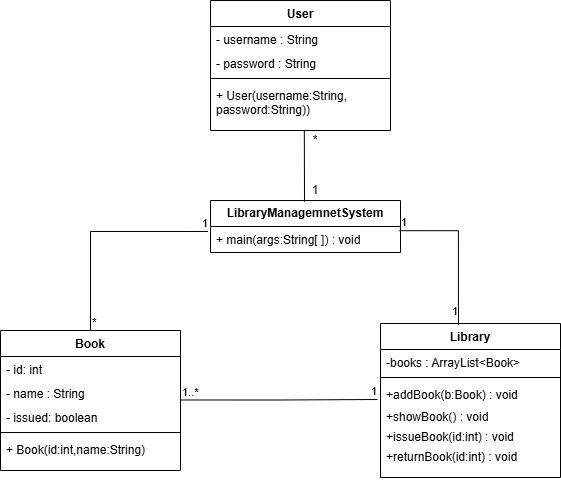

The diagram above was exported from draw.io. Its source (the exported page's mxGraphModel, read from the mxfile embedded in the PNG):
<mxGraphModel dx="1030" dy="562" grid="1" gridSize="10" guides="1" tooltips="1" connect="1" arrows="1" fold="1" page="1" pageScale="1" pageWidth="850" pageHeight="1100" math="0" shadow="0">
  <root>
    <mxCell id="0" />
    <mxCell id="1" parent="0" />
    <mxCell id="89y6j7M9I2jrXmFNr6Pv-1" parent="1" style="swimlane;fontStyle=1;align=center;verticalAlign=top;childLayout=stackLayout;horizontal=1;startSize=26;horizontalStack=0;resizeParent=1;resizeParentMax=0;resizeLast=0;collapsible=1;marginBottom=0;whiteSpace=wrap;html=1;" value="User" vertex="1">
      <mxGeometry height="130" width="180" x="330" y="30" as="geometry" />
    </mxCell>
    <mxCell id="89y6j7M9I2jrXmFNr6Pv-2" parent="89y6j7M9I2jrXmFNr6Pv-1" style="text;strokeColor=none;fillColor=none;align=left;verticalAlign=top;spacingLeft=4;spacingRight=4;overflow=hidden;rotatable=0;points=[[0,0.5],[1,0.5]];portConstraint=eastwest;whiteSpace=wrap;html=1;" value="- username : String&amp;nbsp;&lt;div&gt;&lt;br/&gt;&lt;/div&gt;" vertex="1">
      <mxGeometry height="24" width="180" y="26" as="geometry" />
    </mxCell>
    <mxCell id="89y6j7M9I2jrXmFNr6Pv-6" parent="89y6j7M9I2jrXmFNr6Pv-1" style="text;strokeColor=none;fillColor=none;align=left;verticalAlign=top;spacingLeft=4;spacingRight=4;overflow=hidden;rotatable=0;points=[[0,0.5],[1,0.5]];portConstraint=eastwest;whiteSpace=wrap;html=1;" value="- password : String&amp;nbsp;&lt;div&gt;&lt;br&gt;&lt;/div&gt;" vertex="1">
      <mxGeometry height="24" width="180" y="50" as="geometry" />
    </mxCell>
    <mxCell id="89y6j7M9I2jrXmFNr6Pv-3" parent="89y6j7M9I2jrXmFNr6Pv-1" style="line;strokeWidth=1;fillColor=none;align=left;verticalAlign=middle;spacingTop=-1;spacingLeft=3;spacingRight=3;rotatable=0;labelPosition=right;points=[];portConstraint=eastwest;strokeColor=inherit;" value="" vertex="1">
      <mxGeometry height="8" width="180" y="74" as="geometry" />
    </mxCell>
    <mxCell id="89y6j7M9I2jrXmFNr6Pv-4" parent="89y6j7M9I2jrXmFNr6Pv-1" style="text;strokeColor=none;fillColor=none;align=left;verticalAlign=top;spacingLeft=4;spacingRight=4;overflow=hidden;rotatable=0;points=[[0,0.5],[1,0.5]];portConstraint=eastwest;whiteSpace=wrap;html=1;" value="+ User(username:String,&lt;div&gt;password:String))&lt;/div&gt;" vertex="1">
      <mxGeometry height="48" width="180" y="82" as="geometry" />
    </mxCell>
    <mxCell id="89y6j7M9I2jrXmFNr6Pv-7" parent="1" style="swimlane;fontStyle=1;align=center;verticalAlign=top;childLayout=stackLayout;horizontal=1;startSize=26;horizontalStack=0;resizeParent=1;resizeParentMax=0;resizeLast=0;collapsible=1;marginBottom=0;whiteSpace=wrap;html=1;" value="Book" vertex="1">
      <mxGeometry height="140" width="180" x="120" y="360" as="geometry" />
    </mxCell>
    <mxCell id="89y6j7M9I2jrXmFNr6Pv-8" parent="89y6j7M9I2jrXmFNr6Pv-7" style="text;strokeColor=none;fillColor=none;align=left;verticalAlign=top;spacingLeft=4;spacingRight=4;overflow=hidden;rotatable=0;points=[[0,0.5],[1,0.5]];portConstraint=eastwest;whiteSpace=wrap;html=1;" value="- id: int&amp;nbsp;&lt;div&gt;&lt;br&gt;&lt;/div&gt;" vertex="1">
      <mxGeometry height="24" width="180" y="26" as="geometry" />
    </mxCell>
    <mxCell id="89y6j7M9I2jrXmFNr6Pv-9" parent="89y6j7M9I2jrXmFNr6Pv-7" style="text;strokeColor=none;fillColor=none;align=left;verticalAlign=top;spacingLeft=4;spacingRight=4;overflow=hidden;rotatable=0;points=[[0,0.5],[1,0.5]];portConstraint=eastwest;whiteSpace=wrap;html=1;" value="- name : String&amp;nbsp;&lt;div&gt;&lt;br&gt;&lt;/div&gt;" vertex="1">
      <mxGeometry height="24" width="180" y="50" as="geometry" />
    </mxCell>
    <mxCell id="89y6j7M9I2jrXmFNr6Pv-12" parent="89y6j7M9I2jrXmFNr6Pv-7" style="text;strokeColor=none;fillColor=none;align=left;verticalAlign=top;spacingLeft=4;spacingRight=4;overflow=hidden;rotatable=0;points=[[0,0.5],[1,0.5]];portConstraint=eastwest;whiteSpace=wrap;html=1;" value="- issued: boolean&lt;div&gt;&lt;br&gt;&lt;/div&gt;" vertex="1">
      <mxGeometry height="24" width="180" y="74" as="geometry" />
    </mxCell>
    <mxCell id="89y6j7M9I2jrXmFNr6Pv-10" parent="89y6j7M9I2jrXmFNr6Pv-7" style="line;strokeWidth=1;fillColor=none;align=left;verticalAlign=middle;spacingTop=-1;spacingLeft=3;spacingRight=3;rotatable=0;labelPosition=right;points=[];portConstraint=eastwest;strokeColor=inherit;" value="" vertex="1">
      <mxGeometry height="8" width="180" y="98" as="geometry" />
    </mxCell>
    <mxCell id="89y6j7M9I2jrXmFNr6Pv-11" parent="89y6j7M9I2jrXmFNr6Pv-7" style="text;strokeColor=none;fillColor=none;align=left;verticalAlign=top;spacingLeft=4;spacingRight=4;overflow=hidden;rotatable=0;points=[[0,0.5],[1,0.5]];portConstraint=eastwest;whiteSpace=wrap;html=1;" value="+ Book(id:int,name:String)" vertex="1">
      <mxGeometry height="34" width="180" y="106" as="geometry" />
    </mxCell>
    <mxCell id="89y6j7M9I2jrXmFNr6Pv-13" parent="1" style="swimlane;fontStyle=1;align=center;verticalAlign=top;childLayout=stackLayout;horizontal=1;startSize=26;horizontalStack=0;resizeParent=1;resizeParentMax=0;resizeLast=0;collapsible=1;marginBottom=0;whiteSpace=wrap;html=1;" value="Library" vertex="1">
      <mxGeometry height="154" width="180" x="500" y="353" as="geometry" />
    </mxCell>
    <mxCell id="89y6j7M9I2jrXmFNr6Pv-14" parent="89y6j7M9I2jrXmFNr6Pv-13" style="text;strokeColor=none;fillColor=none;align=left;verticalAlign=top;spacingLeft=4;spacingRight=4;overflow=hidden;rotatable=0;points=[[0,0.5],[1,0.5]];portConstraint=eastwest;whiteSpace=wrap;html=1;" value="&lt;div&gt;-books : ArrayList&amp;lt;Book&amp;gt;&lt;/div&gt;" vertex="1">
      <mxGeometry height="24" width="180" y="26" as="geometry" />
    </mxCell>
    <mxCell id="89y6j7M9I2jrXmFNr6Pv-17" parent="89y6j7M9I2jrXmFNr6Pv-13" style="line;strokeWidth=1;fillColor=none;align=left;verticalAlign=middle;spacingTop=-1;spacingLeft=3;spacingRight=3;rotatable=0;labelPosition=right;points=[];portConstraint=eastwest;strokeColor=inherit;" value="" vertex="1">
      <mxGeometry height="8" width="180" y="50" as="geometry" />
    </mxCell>
    <mxCell id="89y6j7M9I2jrXmFNr6Pv-18" parent="89y6j7M9I2jrXmFNr6Pv-13" style="text;strokeColor=none;fillColor=none;align=left;verticalAlign=top;spacingLeft=4;spacingRight=4;overflow=hidden;rotatable=0;points=[[0,0.5],[1,0.5]];portConstraint=eastwest;whiteSpace=wrap;html=1;" value="+addBook(b:Book) : void" vertex="1">
      <mxGeometry height="22" width="180" y="58" as="geometry" />
    </mxCell>
    <mxCell id="89y6j7M9I2jrXmFNr6Pv-19" parent="89y6j7M9I2jrXmFNr6Pv-13" style="text;strokeColor=none;fillColor=none;align=left;verticalAlign=top;spacingLeft=4;spacingRight=4;overflow=hidden;rotatable=0;points=[[0,0.5],[1,0.5]];portConstraint=eastwest;whiteSpace=wrap;html=1;" value="+showBook() : void" vertex="1">
      <mxGeometry height="20" width="180" y="80" as="geometry" />
    </mxCell>
    <mxCell id="89y6j7M9I2jrXmFNr6Pv-20" parent="89y6j7M9I2jrXmFNr6Pv-13" style="text;strokeColor=none;fillColor=none;align=left;verticalAlign=top;spacingLeft=4;spacingRight=4;overflow=hidden;rotatable=0;points=[[0,0.5],[1,0.5]];portConstraint=eastwest;whiteSpace=wrap;html=1;" value="+issueBook(id:int) : void" vertex="1">
      <mxGeometry height="20" width="180" y="100" as="geometry" />
    </mxCell>
    <mxCell id="89y6j7M9I2jrXmFNr6Pv-21" parent="89y6j7M9I2jrXmFNr6Pv-13" style="text;strokeColor=none;fillColor=none;align=left;verticalAlign=top;spacingLeft=4;spacingRight=4;overflow=hidden;rotatable=0;points=[[0,0.5],[1,0.5]];portConstraint=eastwest;whiteSpace=wrap;html=1;" value="+returnBook(id:int) : void" vertex="1">
      <mxGeometry height="34" width="180" y="120" as="geometry" />
    </mxCell>
    <mxCell id="89y6j7M9I2jrXmFNr6Pv-22" parent="1" style="swimlane;fontStyle=0;childLayout=stackLayout;horizontal=1;startSize=26;fillColor=none;horizontalStack=0;resizeParent=1;resizeParentMax=0;resizeLast=0;collapsible=1;marginBottom=0;whiteSpace=wrap;html=1;" value="&lt;b&gt;LibraryManagemnetSystem&lt;/b&gt;" vertex="1">
      <mxGeometry height="52" width="190" x="330" y="230" as="geometry" />
    </mxCell>
    <mxCell id="89y6j7M9I2jrXmFNr6Pv-23" parent="89y6j7M9I2jrXmFNr6Pv-22" style="text;strokeColor=none;fillColor=none;align=left;verticalAlign=top;spacingLeft=4;spacingRight=4;overflow=hidden;rotatable=0;points=[[0,0.5],[1,0.5]];portConstraint=eastwest;whiteSpace=wrap;html=1;" value="+ main(args:String[ ]) : void" vertex="1">
      <mxGeometry height="26" width="190" y="26" as="geometry" />
    </mxCell>
    <mxCell id="89y6j7M9I2jrXmFNr6Pv-30" edge="1" parent="1" style="endArrow=none;html=1;edgeStyle=orthogonalEdgeStyle;rounded=0;entryX=-0.016;entryY=0.818;entryDx=0;entryDy=0;entryPerimeter=0;" target="89y6j7M9I2jrXmFNr6Pv-18" value="">
      <mxGeometry relative="1" as="geometry">
        <mxPoint x="300" y="429.5" as="sourcePoint" />
        <mxPoint x="460" y="429.5" as="targetPoint" />
      </mxGeometry>
    </mxCell>
    <mxCell id="89y6j7M9I2jrXmFNr6Pv-31" connectable="0" parent="89y6j7M9I2jrXmFNr6Pv-30" style="edgeLabel;resizable=0;html=1;align=left;verticalAlign=bottom;" value="1..*" vertex="1">
      <mxGeometry relative="1" x="-1" as="geometry" />
    </mxCell>
    <mxCell id="89y6j7M9I2jrXmFNr6Pv-32" connectable="0" parent="89y6j7M9I2jrXmFNr6Pv-30" style="edgeLabel;resizable=0;html=1;align=right;verticalAlign=bottom;" value="1" vertex="1">
      <mxGeometry relative="1" x="1" as="geometry" />
    </mxCell>
    <mxCell id="89y6j7M9I2jrXmFNr6Pv-33" edge="1" parent="1" source="89y6j7M9I2jrXmFNr6Pv-23" style="endArrow=none;html=1;edgeStyle=orthogonalEdgeStyle;rounded=0;exitX=0.994;exitY=0.162;exitDx=0;exitDy=0;exitPerimeter=0;entryX=0.433;entryY=0.01;entryDx=0;entryDy=0;entryPerimeter=0;" target="89y6j7M9I2jrXmFNr6Pv-13" value="">
      <mxGeometry relative="1" as="geometry">
        <mxPoint x="310" y="439.5" as="sourcePoint" />
        <mxPoint x="580" y="340" as="targetPoint" />
      </mxGeometry>
    </mxCell>
    <mxCell id="89y6j7M9I2jrXmFNr6Pv-34" connectable="0" parent="89y6j7M9I2jrXmFNr6Pv-33" style="edgeLabel;resizable=0;html=1;align=left;verticalAlign=bottom;" value="1" vertex="1">
      <mxGeometry relative="1" x="-1" as="geometry" />
    </mxCell>
    <mxCell id="89y6j7M9I2jrXmFNr6Pv-35" connectable="0" parent="89y6j7M9I2jrXmFNr6Pv-33" style="edgeLabel;resizable=0;html=1;align=right;verticalAlign=bottom;" value="1" vertex="1">
      <mxGeometry relative="1" x="1" as="geometry">
        <mxPoint y="-5" as="offset" />
      </mxGeometry>
    </mxCell>
    <mxCell id="89y6j7M9I2jrXmFNr6Pv-36" edge="1" parent="1" source="89y6j7M9I2jrXmFNr6Pv-7" style="endArrow=none;html=1;edgeStyle=orthogonalEdgeStyle;rounded=0;entryX=-0.013;entryY=0.192;entryDx=0;entryDy=0;entryPerimeter=0;exitX=0.5;exitY=0;exitDx=0;exitDy=0;" target="89y6j7M9I2jrXmFNr6Pv-23" value="">
      <mxGeometry relative="1" as="geometry">
        <mxPoint x="310" y="439.5" as="sourcePoint" />
        <mxPoint x="507" y="439" as="targetPoint" />
      </mxGeometry>
    </mxCell>
    <mxCell id="89y6j7M9I2jrXmFNr6Pv-37" connectable="0" parent="89y6j7M9I2jrXmFNr6Pv-36" style="edgeLabel;resizable=0;html=1;align=left;verticalAlign=bottom;" value="*" vertex="1">
      <mxGeometry relative="1" x="-1" as="geometry" />
    </mxCell>
    <mxCell id="89y6j7M9I2jrXmFNr6Pv-38" connectable="0" parent="89y6j7M9I2jrXmFNr6Pv-36" style="edgeLabel;resizable=0;html=1;align=right;verticalAlign=bottom;" value="1" vertex="1">
      <mxGeometry relative="1" x="1" as="geometry" />
    </mxCell>
    <mxCell id="89y6j7M9I2jrXmFNr6Pv-43" edge="1" parent="1" style="endArrow=none;html=1;rounded=0;entryX=0.498;entryY=0.938;entryDx=0;entryDy=0;entryPerimeter=0;" value="">
      <mxGeometry height="50" relative="1" width="50" as="geometry">
        <mxPoint x="424" y="231.16" as="sourcePoint" />
        <mxPoint x="423.8300000000001" y="160.004" as="targetPoint" />
      </mxGeometry>
    </mxCell>
    <mxCell id="89y6j7M9I2jrXmFNr6Pv-46" parent="1" style="text;html=1;whiteSpace=wrap;strokeColor=none;fillColor=none;align=center;verticalAlign=middle;rounded=0;" value="*" vertex="1">
      <mxGeometry height="20" width="50" x="410" y="160" as="geometry" />
    </mxCell>
    <mxCell id="89y6j7M9I2jrXmFNr6Pv-47" parent="1" style="text;html=1;whiteSpace=wrap;strokeColor=none;fillColor=none;align=center;verticalAlign=middle;rounded=0;" value="1" vertex="1">
      <mxGeometry height="20" width="50" x="410" y="210" as="geometry" />
    </mxCell>
  </root>
</mxGraphModel>